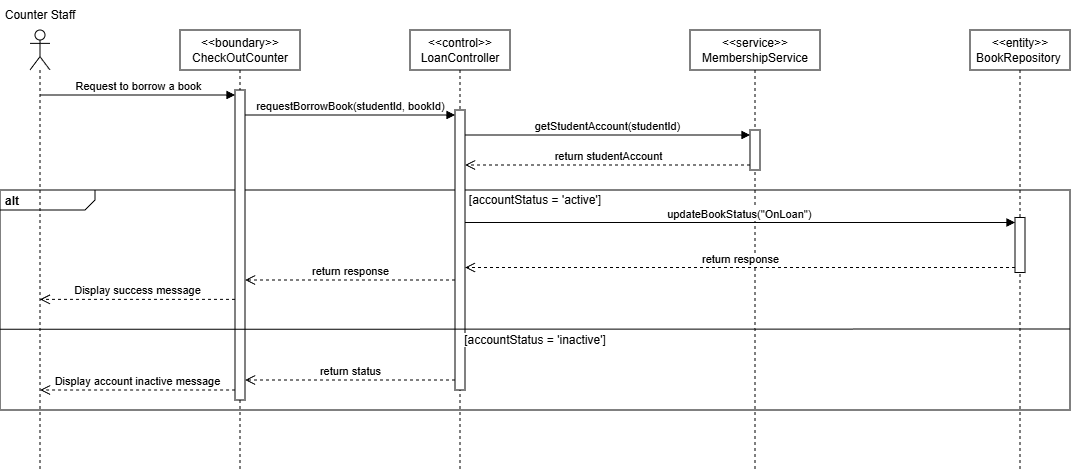

The diagram above was exported from draw.io. Its source (the exported page's mxGraphModel, read from the mxfile embedded in the PNG):
<mxGraphModel dx="679" dy="400" grid="1" gridSize="10" guides="1" tooltips="1" connect="1" arrows="1" fold="1" page="1" pageScale="1" pageWidth="850" pageHeight="1100" math="0" shadow="0">
  <root>
    <mxCell id="0" />
    <mxCell id="1" parent="0" />
    <mxCell id="Pk1KcuA8vNNsmk9AzR24-16" parent="1" style="html=1;shape=mxgraph.sysml.package;overflow=fill;labelX=95;align=left;spacingLeft=5;verticalAlign=top;spacingTop=-3;" value="&lt;p style=&quot;margin:0px;margin-top:4px;margin-left:5px;text-align:left;&quot;&gt;&lt;b&gt;alt&lt;/b&gt;&lt;/p&gt;" vertex="1">
      <mxGeometry height="220" width="1070" x="300" y="440" as="geometry" />
    </mxCell>
    <mxCell id="Pk1KcuA8vNNsmk9AzR24-1" parent="1" style="shape=umlLifeline;perimeter=lifelinePerimeter;whiteSpace=wrap;html=1;container=1;dropTarget=0;collapsible=0;recursiveResize=0;outlineConnect=0;portConstraint=eastwest;newEdgeStyle={&quot;edgeStyle&quot;:&quot;elbowEdgeStyle&quot;,&quot;elbow&quot;:&quot;vertical&quot;,&quot;curved&quot;:0,&quot;rounded&quot;:0};" value="&amp;lt;&amp;lt;boundary&amp;gt;&amp;gt;&lt;br&gt;CheckOutCounter" vertex="1">
      <mxGeometry height="440" width="120" x="480" y="280" as="geometry" />
    </mxCell>
    <mxCell id="Pk1KcuA8vNNsmk9AzR24-7" parent="Pk1KcuA8vNNsmk9AzR24-1" style="html=1;points=[[0,0,0,0,5],[0,1,0,0,-5],[1,0,0,0,5],[1,1,0,0,-5]];perimeter=orthogonalPerimeter;outlineConnect=0;targetShapes=umlLifeline;portConstraint=eastwest;newEdgeStyle={&quot;curved&quot;:0,&quot;rounded&quot;:0};" value="" vertex="1">
      <mxGeometry height="310" width="10" x="55" y="60" as="geometry" />
    </mxCell>
    <mxCell id="Pk1KcuA8vNNsmk9AzR24-2" parent="1" style="shape=umlLifeline;perimeter=lifelinePerimeter;whiteSpace=wrap;html=1;container=1;dropTarget=0;collapsible=0;recursiveResize=0;outlineConnect=0;portConstraint=eastwest;newEdgeStyle={&quot;edgeStyle&quot;:&quot;elbowEdgeStyle&quot;,&quot;elbow&quot;:&quot;vertical&quot;,&quot;curved&quot;:0,&quot;rounded&quot;:0};" value="&amp;lt;&amp;lt;control&amp;gt;&amp;gt;&lt;div&gt;LoanController&lt;/div&gt;" vertex="1">
      <mxGeometry height="440" width="100" x="710" y="280" as="geometry" />
    </mxCell>
    <mxCell id="Pk1KcuA8vNNsmk9AzR24-10" parent="Pk1KcuA8vNNsmk9AzR24-2" style="html=1;points=[[0,0,0,0,5],[0,1,0,0,-5],[1,0,0,0,5],[1,1,0,0,-5]];perimeter=orthogonalPerimeter;outlineConnect=0;targetShapes=umlLifeline;portConstraint=eastwest;newEdgeStyle={&quot;curved&quot;:0,&quot;rounded&quot;:0};" value="" vertex="1">
      <mxGeometry height="280" width="10" x="45" y="80" as="geometry" />
    </mxCell>
    <mxCell id="Pk1KcuA8vNNsmk9AzR24-3" parent="1" style="shape=umlLifeline;perimeter=lifelinePerimeter;whiteSpace=wrap;html=1;container=1;dropTarget=0;collapsible=0;recursiveResize=0;outlineConnect=0;portConstraint=eastwest;newEdgeStyle={&quot;curved&quot;:0,&quot;rounded&quot;:0};participant=umlActor;" value="" vertex="1">
      <mxGeometry height="440" width="20" x="330" y="280" as="geometry" />
    </mxCell>
    <mxCell id="Pk1KcuA8vNNsmk9AzR24-4" parent="1" style="text;html=1;whiteSpace=wrap;strokeColor=none;fillColor=none;align=center;verticalAlign=middle;rounded=0;" value="Counter Staff" vertex="1">
      <mxGeometry height="30" width="80" x="300" y="250" as="geometry" />
    </mxCell>
    <mxCell id="Pk1KcuA8vNNsmk9AzR24-5" parent="1" style="shape=umlLifeline;perimeter=lifelinePerimeter;whiteSpace=wrap;html=1;container=1;dropTarget=0;collapsible=0;recursiveResize=0;outlineConnect=0;portConstraint=eastwest;newEdgeStyle={&quot;edgeStyle&quot;:&quot;elbowEdgeStyle&quot;,&quot;elbow&quot;:&quot;vertical&quot;,&quot;curved&quot;:0,&quot;rounded&quot;:0};" value="&amp;lt;&amp;lt;service&amp;gt;&amp;gt;&lt;div&gt;MembershipService&lt;/div&gt;" vertex="1">
      <mxGeometry height="440" width="130" x="990" y="280" as="geometry" />
    </mxCell>
    <mxCell id="Pk1KcuA8vNNsmk9AzR24-13" parent="Pk1KcuA8vNNsmk9AzR24-5" style="html=1;points=[[0,0,0,0,5],[0,1,0,0,-5],[1,0,0,0,5],[1,1,0,0,-5]];perimeter=orthogonalPerimeter;outlineConnect=0;targetShapes=umlLifeline;portConstraint=eastwest;newEdgeStyle={&quot;curved&quot;:0,&quot;rounded&quot;:0};" value="" vertex="1">
      <mxGeometry height="40" width="10" x="60" y="100" as="geometry" />
    </mxCell>
    <mxCell id="Pk1KcuA8vNNsmk9AzR24-6" parent="1" style="shape=umlLifeline;perimeter=lifelinePerimeter;whiteSpace=wrap;html=1;container=1;dropTarget=0;collapsible=0;recursiveResize=0;outlineConnect=0;portConstraint=eastwest;newEdgeStyle={&quot;edgeStyle&quot;:&quot;elbowEdgeStyle&quot;,&quot;elbow&quot;:&quot;vertical&quot;,&quot;curved&quot;:0,&quot;rounded&quot;:0};" value="&amp;lt;&amp;lt;entity&amp;gt;&amp;gt;&lt;br&gt;BookRepository&amp;nbsp;" vertex="1">
      <mxGeometry height="440" width="100" x="1270" y="280" as="geometry" />
    </mxCell>
    <mxCell id="Pk1KcuA8vNNsmk9AzR24-22" parent="Pk1KcuA8vNNsmk9AzR24-6" style="html=1;points=[[0,0,0,0,5],[0,1,0,0,-5],[1,0,0,0,5],[1,1,0,0,-5]];perimeter=orthogonalPerimeter;outlineConnect=0;targetShapes=umlLifeline;portConstraint=eastwest;newEdgeStyle={&quot;curved&quot;:0,&quot;rounded&quot;:0};" value="" vertex="1">
      <mxGeometry height="55" width="10" x="45" y="187.5" as="geometry" />
    </mxCell>
    <mxCell id="Pk1KcuA8vNNsmk9AzR24-23" edge="1" parent="Pk1KcuA8vNNsmk9AzR24-6" style="html=1;verticalAlign=bottom;endArrow=block;curved=0;rounded=0;entryX=0;entryY=0;entryDx=0;entryDy=5;" target="Pk1KcuA8vNNsmk9AzR24-22" value="updateBookStatus(&quot;OnLoan&quot;)&lt;span style=&quot;color: light-dark(rgb(0, 0, 0), rgb(255, 255, 255)); white-space-collapse: preserve;&quot;&gt;&#09;&lt;/span&gt;">
      <mxGeometry relative="1" x="-0.0005" as="geometry">
        <mxPoint as="offset" />
        <mxPoint x="-505" y="192.5" as="sourcePoint" />
      </mxGeometry>
    </mxCell>
    <mxCell id="Pk1KcuA8vNNsmk9AzR24-24" edge="1" parent="Pk1KcuA8vNNsmk9AzR24-6" source="Pk1KcuA8vNNsmk9AzR24-22" style="html=1;verticalAlign=bottom;endArrow=open;dashed=1;endSize=8;curved=0;rounded=0;exitX=0;exitY=1;exitDx=0;exitDy=-5;" value="return response">
      <mxGeometry relative="1" as="geometry">
        <mxPoint x="-505" y="237.5" as="targetPoint" />
      </mxGeometry>
    </mxCell>
    <mxCell id="Pk1KcuA8vNNsmk9AzR24-8" edge="1" parent="1" source="Pk1KcuA8vNNsmk9AzR24-3" style="html=1;verticalAlign=bottom;endArrow=block;curved=0;rounded=0;entryX=0;entryY=0;entryDx=0;entryDy=5;" target="Pk1KcuA8vNNsmk9AzR24-7" value="Request to borrow a book">
      <mxGeometry relative="1" as="geometry">
        <mxPoint x="465" y="345" as="sourcePoint" />
      </mxGeometry>
    </mxCell>
    <mxCell id="Pk1KcuA8vNNsmk9AzR24-9" edge="1" parent="1" style="html=1;verticalAlign=bottom;endArrow=open;dashed=1;endSize=8;curved=0;rounded=0;exitX=0;exitY=1;exitDx=0;exitDy=-5;" value="Display success message">
      <mxGeometry relative="1" as="geometry">
        <mxPoint x="535" y="549.4299999999992" as="sourcePoint" />
        <mxPoint x="339.92857142857144" y="549.4299999999992" as="targetPoint" />
      </mxGeometry>
    </mxCell>
    <mxCell id="Pk1KcuA8vNNsmk9AzR24-11" edge="1" parent="1" source="Pk1KcuA8vNNsmk9AzR24-7" style="html=1;verticalAlign=bottom;endArrow=block;curved=0;rounded=0;entryX=0;entryY=0;entryDx=0;entryDy=5;" target="Pk1KcuA8vNNsmk9AzR24-10" value="requestBorrowBook(studentId, bookId)">
      <mxGeometry relative="1" as="geometry">
        <mxPoint x="685" y="385" as="sourcePoint" />
      </mxGeometry>
    </mxCell>
    <mxCell id="Pk1KcuA8vNNsmk9AzR24-12" edge="1" parent="1" style="html=1;verticalAlign=bottom;endArrow=open;dashed=1;endSize=8;curved=0;rounded=0;" value="return response">
      <mxGeometry relative="1" as="geometry">
        <mxPoint x="755" y="530" as="sourcePoint" />
        <mxPoint x="545" y="530" as="targetPoint" />
      </mxGeometry>
    </mxCell>
    <mxCell id="Pk1KcuA8vNNsmk9AzR24-14" edge="1" parent="1" source="Pk1KcuA8vNNsmk9AzR24-10" style="html=1;verticalAlign=bottom;endArrow=block;curved=0;rounded=0;entryX=0;entryY=0;entryDx=0;entryDy=5;" target="Pk1KcuA8vNNsmk9AzR24-13" value="getStudentAccount(studentId)">
      <mxGeometry relative="1" as="geometry">
        <mxPoint x="980" y="385" as="sourcePoint" />
      </mxGeometry>
    </mxCell>
    <mxCell id="Pk1KcuA8vNNsmk9AzR24-15" edge="1" parent="1" source="Pk1KcuA8vNNsmk9AzR24-13" style="html=1;verticalAlign=bottom;endArrow=open;dashed=1;endSize=8;curved=0;rounded=0;exitX=0;exitY=1;exitDx=0;exitDy=-5;" target="Pk1KcuA8vNNsmk9AzR24-10" value="return studentAccount">
      <mxGeometry relative="1" as="geometry">
        <mxPoint x="980" y="455" as="targetPoint" />
      </mxGeometry>
    </mxCell>
    <mxCell id="Pk1KcuA8vNNsmk9AzR24-17" edge="1" parent="1" style="endArrow=none;html=1;rounded=0;exitX=0;exitY=0.5;exitDx=0;exitDy=0;exitPerimeter=0;" value="">
      <mxGeometry height="50" relative="1" width="50" as="geometry">
        <mxPoint x="300" y="579.31" as="sourcePoint" />
        <mxPoint x="1370" y="579" as="targetPoint" />
      </mxGeometry>
    </mxCell>
    <mxCell id="Pk1KcuA8vNNsmk9AzR24-18" parent="1" style="text;html=1;whiteSpace=wrap;strokeColor=none;fillColor=none;align=center;verticalAlign=middle;rounded=0;" value="&lt;span style=&quot;background-color: light-dark(#ffffff, var(--ge-dark-color, #121212));&quot;&gt;[accountStatus = 'active']&lt;/span&gt;" vertex="1">
      <mxGeometry height="20" width="150" x="760" y="440" as="geometry" />
    </mxCell>
    <mxCell id="Pk1KcuA8vNNsmk9AzR24-21" parent="1" style="text;html=1;whiteSpace=wrap;strokeColor=none;fillColor=none;align=center;verticalAlign=middle;rounded=0;" value="&lt;span style=&quot;background-color: light-dark(#ffffff, var(--ge-dark-color, #121212));&quot;&gt;[accountStatus = 'inactive']&lt;/span&gt;" vertex="1">
      <mxGeometry height="20" width="150" x="760" y="580" as="geometry" />
    </mxCell>
    <mxCell id="Pk1KcuA8vNNsmk9AzR24-25" edge="1" parent="1" style="html=1;verticalAlign=bottom;endArrow=open;dashed=1;endSize=8;curved=0;rounded=0;" value="return status">
      <mxGeometry relative="1" as="geometry">
        <mxPoint x="755" y="630" as="sourcePoint" />
        <mxPoint x="545" y="630" as="targetPoint" />
      </mxGeometry>
    </mxCell>
    <mxCell id="Pk1KcuA8vNNsmk9AzR24-27" edge="1" parent="1" style="html=1;verticalAlign=bottom;endArrow=open;dashed=1;endSize=8;curved=0;rounded=0;exitX=0;exitY=1;exitDx=0;exitDy=-5;" value="Display account inactive message">
      <mxGeometry relative="1" x="0.0018" as="geometry">
        <mxPoint as="offset" />
        <mxPoint x="535.0714285714286" y="640" as="sourcePoint" />
        <mxPoint x="340" y="640" as="targetPoint" />
      </mxGeometry>
    </mxCell>
  </root>
</mxGraphModel>